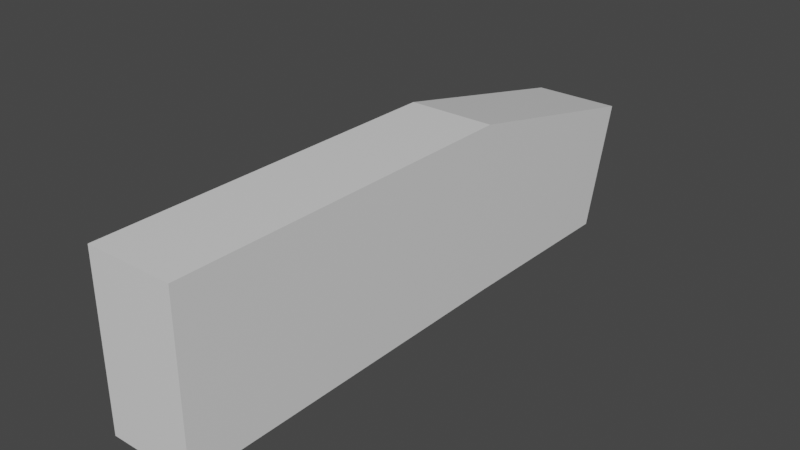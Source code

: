 # Source: shotgun.blend  (saved by Blender 2.83.19; exported with 4.5.12 LTS)
import bpy
from mathutils import Matrix  # noqa: F401  (used for matrix-valued properties, if any)

bpy.ops.wm.read_factory_settings(use_empty=True)
scene = bpy.context.scene
scene.name = 'Scene'

# ---- collections
col_collection = bpy.data.collections.new('Collection'); scene.collection.children.link(col_collection)

# ---- materials (node trees are filled in below, after node groups)
mat_material = bpy.data.materials.new('Material')
mat_material.alpha_threshold = 0.0
mat_material.use_transparent_shadow = False
mat_material.line_color = (0.0, 0.0, 0.0, 1.0)

# ---- material node trees
mat_material.use_nodes = True; mat_material.node_tree.nodes.clear()
_N = mat_material.node_tree.nodes; _L = mat_material.node_tree.links
n0 = _N.new('ShaderNodeOutputMaterial'); n0.name = 'Material Output'; n0.location = (300, 300)
n1 = _N.new('ShaderNodeBsdfPrincipled'); n1.name = 'Principled BSDF'; n1.location = (10, 300)
n1.distribution = 'GGX'
n1.subsurface_method = 'BURLEY'
n1.inputs[2].default_value = 0.4
n1.inputs[3].default_value = 1.45
n1.inputs[27].default_value = (0.0, 0.0, 0.0, 1.0)
n1.inputs[28].default_value = 1.0
_L.new(n1.outputs[0], n0.inputs[0])
n0.is_active_output = True

# ---- world
world_world = bpy.data.worlds.new('World'); scene.world = world_world
world_world.use_nodes = True; world_world.node_tree.nodes.clear()
_N = world_world.node_tree.nodes; _L = world_world.node_tree.links
n0 = _N.new('ShaderNodeOutputWorld'); n0.name = 'World Output'; n0.location = (300, 300)
n1 = _N.new('ShaderNodeBackground'); n1.name = 'Background'; n1.location = (10, 300)
n1.inputs[0].default_value = (0.05088, 0.05088, 0.05088, 1.0)
_L.new(n1.outputs[0], n0.inputs[0])
n0.is_active_output = True
world_world.color = (0.05088, 0.05088, 0.05088)
world_world.use_sun_shadow = False
world_world.sun_shadow_jitter_overblur = 0.0

# ---- meshes
me_cube = bpy.data.meshes.new('Cube')
me_cube.from_pydata([(0.07306, 0.5919, 0.3877), (0.07306, 0.5919, 0.1065), (0.07306, -0.01466, 0.3877), (0.07306, -0.01466, 0.1065), (0.0, 0.5919, 0.1065), (0.0, -0.01466, 0.3877), (0.0, -0.01466, 0.1065), (0.0, 0.5919, 0.3877), (0.0, 0.9581, 0.3088), (0.0, 0.9019, 0.1021), (0.07306, 0.9019, 0.1021), (0.07306, 0.9581, 0.3088), (0.07306, 0.5919, 0.2471), (0.07306, -0.01466, 0.2471), (0.0, -0.01466, 0.2471), (0.0, 0.93, 0.2054), (0.07306, 0.93, 0.2054)], [], [(4, 1, 3, 6), (12, 0, 2, 13), (12, 1, 10, 16), (7, 0, 11, 8), (16, 15, 8, 11), (13, 2, 5, 14), (0, 7, 5, 2), (1, 4, 9, 10), (3, 13, 14, 6), (10, 9, 15, 16), (0, 12, 16, 11), (1, 12, 13, 3)])
_uv = me_cube.uv_layers.new(name='UVMap')
_uv.uv.foreach_set('vector', [0.25, 0.5, 0.375, 0.5, 0.375, 0.75, 0.25, 0.75, 0.5, 0.5, 0.625, 0.5, 0.625, 0.75, 0.5, 0.75, 0.5, 0.5, 0.375, 0.5, 0.375, 0.5, 0.5, 0.5, 0.75, 0.5, 0.625, 0.5, 0.625, 0.5, 0.75, 0.5, 0.5, 0.5, 0.5, 0.5, 0.75, 0.5, 0.625, 0.5, 0.5, 0.75, 0.625, 0.75, 0.625, 0.875, 0.5, 0.875, 0.625, 0.5, 0.75, 0.5, 0.75, 0.75, 0.625, 0.75, 0.375, 0.5, 0.25, 0.5, 0.25, 0.5, 0.375, 0.5, 0.375, 0.75, 0.5, 0.75, 0.5, 0.875, 0.375, 0.875, 0.375, 0.5, 0.25, 0.5, 0.5, 0.5, 0.5, 0.5, 0.625, 0.5, 0.5, 0.5, 0.5, 0.5, 0.625, 0.5, 0.375, 0.5, 0.5, 0.5, 0.5, 0.75, 0.375, 0.75])
me_cube.materials.append(mat_material)
me_cube.use_remesh_preserve_volume = False
me_cube.use_remesh_preserve_attributes = False
me_cube.use_mirror_vertex_groups = False
me_cube.update()

# ---- objects
ob_cube = bpy.data.objects.new('Cube', me_cube)
ob_empty = bpy.data.objects.new('Empty', None)

# ---- transforms, parenting, visibility, modifiers, constraints
ob_cube.location = (0.0, 0.0, 0.0)
ob_cube.lock_rotations_4d = False
ob_cube.empty_display_type = 'ARROWS'
ob_cube.lineart.crease_threshold = 0.0
_m = ob_cube.modifiers.new('Mirror', 'MIRROR')
_m.use_clip = True
ob_empty.location = (0.0, 0.0, 0.0)
ob_empty.rotation_euler = (1.571, -0.0, -1.571)
ob_empty.empty_display_type = 'IMAGE'
ob_empty.empty_display_size = 5.0
ob_empty.lineart.crease_threshold = 0.0

# ---- collection membership
col_collection.objects.link(ob_cube)
col_collection.objects.link(ob_empty)

# ---- scene / render settings (as saved in the file)
scene.frame_start = 1; scene.frame_end = 250; scene.frame_set(1)
scene.render.engine = 'BLENDER_EEVEE_NEXT'
scene.cycles.use_denoising = False
scene.cycles.samples = 128
scene.cycles.sampling_pattern = 'TABULATED_SOBOL'
scene.cycles.use_adaptive_sampling = False
scene.cycles.use_light_tree = False
scene.view_settings.view_transform = 'Filmic'
bpy.context.view_layer.update()

# ---- added for rendering (the .blend has no active camera and no usable light): camera, sun
cam_auto = bpy.data.cameras.new('AutoCamera')
cam_auto.lens = 50.0
cam_auto.sensor_width = 36.0
cam_auto.clip_end = 1000.0
ob_auto_camera = bpy.data.objects.new('AutoCamera', cam_auto)
scene.collection.objects.link(ob_auto_camera)
ob_auto_camera.location = (0.94774, -0.665558, 1.00309)
ob_auto_camera.rotation_euler = (1.09748, -7.21219e-08, 0.694738)
scene.camera = ob_auto_camera
light_auto_sun = bpy.data.lights.new('AutoSun', 'SUN')
light_auto_sun.energy = 3.0
light_auto_sun.angle = 0.0523599
ob_auto_sun = bpy.data.objects.new('AutoSun', light_auto_sun)
scene.collection.objects.link(ob_auto_sun)
ob_auto_sun.rotation_euler = (0.872665, 0.174533, 0.523599)
bpy.context.view_layer.update()
